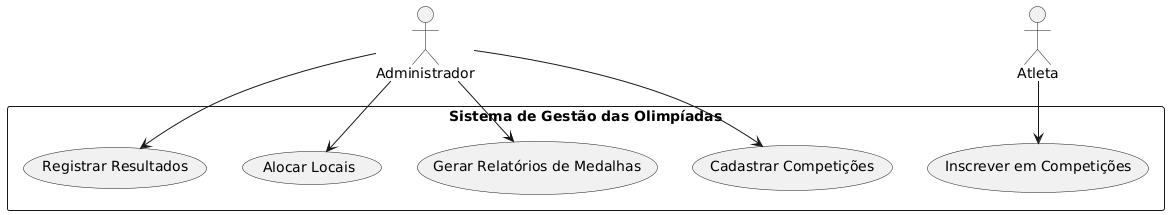

The diagram above was rendered by PlantUML. Its source (embedded in the PNG):
@startuml
actor Administrador
actor Atleta

rectangle "Sistema de Gestão das Olimpíadas" {
    usecase "Cadastrar Competições" as UC1
    usecase "Inscrever em Competições" as UC2
    usecase "Alocar Locais" as UC3
    usecase "Registrar Resultados" as UC4
    usecase "Gerar Relatórios de Medalhas" as UC5
}

Administrador --> UC1
Administrador --> UC3
Administrador --> UC4
Administrador --> UC5
Atleta --> UC2
@enduml